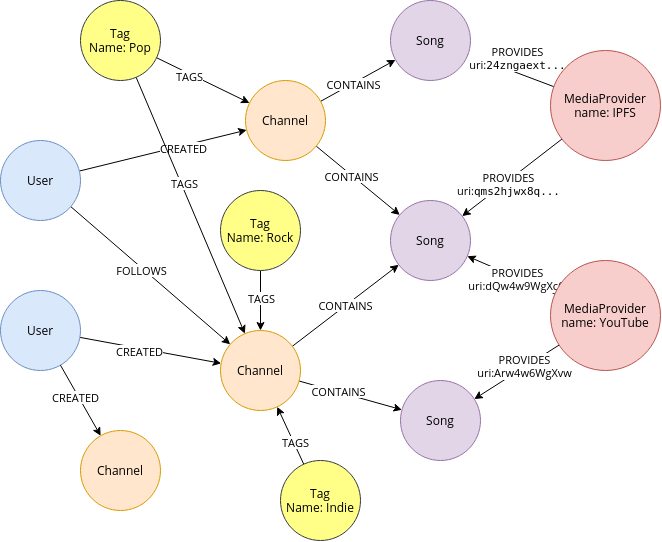

The diagram above was exported from draw.io. Its source (the exported page's mxGraphModel, read from the mxfile embedded in the PNG):
<mxGraphModel dx="1483" dy="1951" grid="1" gridSize="10" guides="1" tooltips="1" connect="1" arrows="1" fold="1" page="1" pageScale="1" pageWidth="850" pageHeight="1100" math="0" shadow="0">
  <root>
    <mxCell id="0" />
    <mxCell id="1" parent="0" />
    <mxCell id="RQcZxeEk-6QUXMhAzuLX-12" style="edgeStyle=none;rounded=1;sketch=0;orthogonalLoop=1;jettySize=auto;html=1;strokeColor=#000000;fontFamily=Open Sans;fontSource=https%3A%2F%2Ffonts.googleapis.com%2Fcss%3Ffamily%3DOpen%2BSans;" parent="1" source="RQcZxeEk-6QUXMhAzuLX-1" target="RQcZxeEk-6QUXMhAzuLX-3" edge="1">
      <mxGeometry relative="1" as="geometry" />
    </mxCell>
    <mxCell id="RQcZxeEk-6QUXMhAzuLX-30" value="&lt;div&gt;CREATED&lt;/div&gt;" style="edgeLabel;html=1;align=center;verticalAlign=middle;resizable=0;points=[];fontFamily=Open Sans;" parent="RQcZxeEk-6QUXMhAzuLX-12" vertex="1" connectable="0">
      <mxGeometry x="-0.1585" y="-3" relative="1" as="geometry">
        <mxPoint as="offset" />
      </mxGeometry>
    </mxCell>
    <mxCell id="RQcZxeEk-6QUXMhAzuLX-1" value="User" style="ellipse;whiteSpace=wrap;html=1;aspect=fixed;fontFamily=Open Sans;fontSource=https%3A%2F%2Ffonts.googleapis.com%2Fcss%3Ffamily%3DOpen%2BSans;fillColor=#dae8fc;strokeColor=#6c8ebf;" parent="1" vertex="1">
      <mxGeometry x="140" y="220" width="80" height="80" as="geometry" />
    </mxCell>
    <mxCell id="RQcZxeEk-6QUXMhAzuLX-11" style="rounded=1;sketch=0;orthogonalLoop=1;jettySize=auto;html=1;fontFamily=Open Sans;fontSource=https%3A%2F%2Ffonts.googleapis.com%2Fcss%3Ffamily%3DOpen%2BSans;" parent="1" source="RQcZxeEk-6QUXMhAzuLX-2" target="RQcZxeEk-6QUXMhAzuLX-3" edge="1">
      <mxGeometry relative="1" as="geometry" />
    </mxCell>
    <mxCell id="RQcZxeEk-6QUXMhAzuLX-29" value="&lt;div&gt;FOLLOWS&lt;/div&gt;" style="edgeLabel;html=1;align=center;verticalAlign=middle;resizable=0;points=[];fontFamily=Open Sans;" parent="RQcZxeEk-6QUXMhAzuLX-11" vertex="1" connectable="0">
      <mxGeometry x="-0.1048" y="-2" relative="1" as="geometry">
        <mxPoint as="offset" />
      </mxGeometry>
    </mxCell>
    <mxCell id="RQcZxeEk-6QUXMhAzuLX-14" style="edgeStyle=none;rounded=1;sketch=0;orthogonalLoop=1;jettySize=auto;html=1;strokeColor=#000000;fontFamily=Open Sans;fontSource=https%3A%2F%2Ffonts.googleapis.com%2Fcss%3Ffamily%3DOpen%2BSans;" parent="1" source="RQcZxeEk-6QUXMhAzuLX-2" target="RQcZxeEk-6QUXMhAzuLX-4" edge="1">
      <mxGeometry relative="1" as="geometry" />
    </mxCell>
    <mxCell id="RQcZxeEk-6QUXMhAzuLX-27" value="&lt;div&gt;CREATED&lt;/div&gt;" style="edgeLabel;html=1;align=center;verticalAlign=middle;resizable=0;points=[];fontFamily=Open Sans;" parent="RQcZxeEk-6QUXMhAzuLX-14" vertex="1" connectable="0">
      <mxGeometry x="0.2247" y="-2" relative="1" as="geometry">
        <mxPoint as="offset" />
      </mxGeometry>
    </mxCell>
    <mxCell id="RQcZxeEk-6QUXMhAzuLX-2" value="&lt;div&gt;User&lt;/div&gt;" style="ellipse;whiteSpace=wrap;html=1;aspect=fixed;fontFamily=Open Sans;fontSource=https%3A%2F%2Ffonts.googleapis.com%2Fcss%3Ffamily%3DOpen%2BSans;fillColor=#dae8fc;strokeColor=#6c8ebf;" parent="1" vertex="1">
      <mxGeometry x="140" y="70" width="80" height="80" as="geometry" />
    </mxCell>
    <mxCell id="RQcZxeEk-6QUXMhAzuLX-18" value="&lt;div&gt;CONTAINS&lt;/div&gt;" style="edgeStyle=none;rounded=1;sketch=0;orthogonalLoop=1;jettySize=auto;html=1;strokeColor=#000000;fontFamily=Open Sans;fontSource=https%3A%2F%2Ffonts.googleapis.com%2Fcss%3Ffamily%3DOpen%2BSans;" parent="1" source="RQcZxeEk-6QUXMhAzuLX-3" target="RQcZxeEk-6QUXMhAzuLX-9" edge="1">
      <mxGeometry relative="1" as="geometry" />
    </mxCell>
    <mxCell id="RQcZxeEk-6QUXMhAzuLX-19" style="edgeStyle=none;rounded=1;sketch=0;orthogonalLoop=1;jettySize=auto;html=1;strokeColor=#000000;fontFamily=Open Sans;fontSource=https%3A%2F%2Ffonts.googleapis.com%2Fcss%3Ffamily%3DOpen%2BSans;" parent="1" source="RQcZxeEk-6QUXMhAzuLX-3" target="RQcZxeEk-6QUXMhAzuLX-7" edge="1">
      <mxGeometry relative="1" as="geometry" />
    </mxCell>
    <mxCell id="RQcZxeEk-6QUXMhAzuLX-33" value="CONTAINS" style="edgeLabel;html=1;align=center;verticalAlign=middle;resizable=0;points=[];fontFamily=Open Sans;" parent="RQcZxeEk-6QUXMhAzuLX-19" vertex="1" connectable="0">
      <mxGeometry x="-0.2492" y="1" relative="1" as="geometry">
        <mxPoint as="offset" />
      </mxGeometry>
    </mxCell>
    <mxCell id="RQcZxeEk-6QUXMhAzuLX-3" value="&lt;div&gt;Channel&lt;/div&gt;" style="ellipse;whiteSpace=wrap;html=1;aspect=fixed;rounded=0;sketch=0;fontFamily=Open Sans;fontSource=https%3A%2F%2Ffonts.googleapis.com%2Fcss%3Ffamily%3DOpen%2BSans;fillColor=#ffe6cc;strokeColor=#d79b00;" parent="1" vertex="1">
      <mxGeometry x="360" y="260" width="80" height="80" as="geometry" />
    </mxCell>
    <mxCell id="RQcZxeEk-6QUXMhAzuLX-17" style="edgeStyle=none;rounded=1;sketch=0;orthogonalLoop=1;jettySize=auto;html=1;strokeColor=#000000;fontFamily=Open Sans;fontSource=https%3A%2F%2Ffonts.googleapis.com%2Fcss%3Ffamily%3DOpen%2BSans;" parent="1" source="RQcZxeEk-6QUXMhAzuLX-4" target="RQcZxeEk-6QUXMhAzuLX-8" edge="1">
      <mxGeometry relative="1" as="geometry" />
    </mxCell>
    <mxCell id="RQcZxeEk-6QUXMhAzuLX-31" value="CONTAINS" style="edgeLabel;html=1;align=center;verticalAlign=middle;resizable=0;points=[];fontFamily=Open Sans;" parent="RQcZxeEk-6QUXMhAzuLX-17" vertex="1" connectable="0">
      <mxGeometry x="-0.1222" relative="1" as="geometry">
        <mxPoint as="offset" />
      </mxGeometry>
    </mxCell>
    <mxCell id="RQcZxeEk-6QUXMhAzuLX-20" style="edgeStyle=none;rounded=1;sketch=0;orthogonalLoop=1;jettySize=auto;html=1;strokeColor=#000000;fontFamily=Open Sans;fontSource=https%3A%2F%2Ffonts.googleapis.com%2Fcss%3Ffamily%3DOpen%2BSans;" parent="1" source="RQcZxeEk-6QUXMhAzuLX-4" target="RQcZxeEk-6QUXMhAzuLX-9" edge="1">
      <mxGeometry relative="1" as="geometry" />
    </mxCell>
    <mxCell id="RQcZxeEk-6QUXMhAzuLX-32" value="CONTAINS" style="edgeLabel;html=1;align=center;verticalAlign=middle;resizable=0;points=[];fontFamily=Open Sans;" parent="RQcZxeEk-6QUXMhAzuLX-20" vertex="1" connectable="0">
      <mxGeometry x="-0.151" y="-1" relative="1" as="geometry">
        <mxPoint as="offset" />
      </mxGeometry>
    </mxCell>
    <mxCell id="RQcZxeEk-6QUXMhAzuLX-4" value="&lt;div&gt;Channel&lt;/div&gt;" style="ellipse;whiteSpace=wrap;html=1;aspect=fixed;rounded=0;sketch=0;fontFamily=Open Sans;fontSource=https%3A%2F%2Ffonts.googleapis.com%2Fcss%3Ffamily%3DOpen%2BSans;fillColor=#ffe6cc;strokeColor=#d79b00;" parent="1" vertex="1">
      <mxGeometry x="385" y="10" width="80" height="80" as="geometry" />
    </mxCell>
    <mxCell id="RQcZxeEk-6QUXMhAzuLX-37" style="edgeStyle=none;rounded=1;sketch=0;orthogonalLoop=1;jettySize=auto;html=1;strokeColor=#000000;fontFamily=Open Sans;fontSource=https%3A%2F%2Ffonts.googleapis.com%2Fcss%3Ffamily%3DOpen%2BSans;" parent="1" source="RQcZxeEk-6QUXMhAzuLX-5" target="RQcZxeEk-6QUXMhAzuLX-9" edge="1">
      <mxGeometry relative="1" as="geometry" />
    </mxCell>
    <mxCell id="RQcZxeEk-6QUXMhAzuLX-39" value="PROVIDES&lt;br&gt;uri:dQw4w9WgXcQ" style="edgeLabel;html=1;align=center;verticalAlign=middle;resizable=0;points=[];fontFamily=Open Sans;" parent="RQcZxeEk-6QUXMhAzuLX-37" vertex="1" connectable="0">
      <mxGeometry x="-0.1395" y="1" relative="1" as="geometry">
        <mxPoint as="offset" />
      </mxGeometry>
    </mxCell>
    <mxCell id="RQcZxeEk-6QUXMhAzuLX-38" style="edgeStyle=none;rounded=1;sketch=0;orthogonalLoop=1;jettySize=auto;html=1;strokeColor=#000000;fontFamily=Open Sans;fontSource=https%3A%2F%2Ffonts.googleapis.com%2Fcss%3Ffamily%3DOpen%2BSans;" parent="1" source="RQcZxeEk-6QUXMhAzuLX-5" target="RQcZxeEk-6QUXMhAzuLX-7" edge="1">
      <mxGeometry relative="1" as="geometry" />
    </mxCell>
    <mxCell id="RQcZxeEk-6QUXMhAzuLX-40" value="PROVIDES&lt;br&gt;uri:Arw4w6WgXvw" style="edgeLabel;html=1;align=center;verticalAlign=middle;resizable=0;points=[];fontFamily=Open Sans;" parent="RQcZxeEk-6QUXMhAzuLX-38" vertex="1" connectable="0">
      <mxGeometry x="-0.1055" y="3" relative="1" as="geometry">
        <mxPoint y="-5.259999999999997" as="offset" />
      </mxGeometry>
    </mxCell>
    <mxCell id="RQcZxeEk-6QUXMhAzuLX-5" value="MediaProvider&lt;br&gt;name: YouTube" style="ellipse;whiteSpace=wrap;html=1;aspect=fixed;rounded=0;sketch=0;fontFamily=Open Sans;fontSource=https%3A%2F%2Ffonts.googleapis.com%2Fcss%3Ffamily%3DOpen%2BSans;fillColor=#f8cecc;strokeColor=#b85450;" parent="1" vertex="1">
      <mxGeometry x="690" y="190" width="110" height="110" as="geometry" />
    </mxCell>
    <mxCell id="RQcZxeEk-6QUXMhAzuLX-35" style="edgeStyle=none;rounded=1;sketch=0;orthogonalLoop=1;jettySize=auto;html=1;strokeColor=#000000;fontFamily=Open Sans;fontSource=https%3A%2F%2Ffonts.googleapis.com%2Fcss%3Ffamily%3DOpen%2BSans;" parent="1" source="RQcZxeEk-6QUXMhAzuLX-6" target="RQcZxeEk-6QUXMhAzuLX-8" edge="1">
      <mxGeometry relative="1" as="geometry" />
    </mxCell>
    <mxCell id="RQcZxeEk-6QUXMhAzuLX-43" value="PROVIDES&lt;br&gt;uri:&lt;code&gt;24zngaext&lt;/code&gt;&lt;code&gt;...&lt;/code&gt;" style="edgeLabel;html=1;align=center;verticalAlign=middle;resizable=0;points=[];fontFamily=Open Sans;" parent="RQcZxeEk-6QUXMhAzuLX-35" vertex="1" connectable="0">
      <mxGeometry x="0.2512" y="1" relative="1" as="geometry">
        <mxPoint x="17.15" y="-9.99" as="offset" />
      </mxGeometry>
    </mxCell>
    <mxCell id="RQcZxeEk-6QUXMhAzuLX-36" style="edgeStyle=none;rounded=1;sketch=0;orthogonalLoop=1;jettySize=auto;html=1;strokeColor=#000000;fontFamily=Open Sans;fontSource=https%3A%2F%2Ffonts.googleapis.com%2Fcss%3Ffamily%3DOpen%2BSans;" parent="1" source="RQcZxeEk-6QUXMhAzuLX-6" target="RQcZxeEk-6QUXMhAzuLX-9" edge="1">
      <mxGeometry relative="1" as="geometry" />
    </mxCell>
    <mxCell id="RQcZxeEk-6QUXMhAzuLX-42" value="PROVIDES&lt;br&gt;uri:&lt;code&gt;qms2hjwx8q...&lt;/code&gt;" style="edgeLabel;html=1;align=center;verticalAlign=middle;resizable=0;points=[];fontFamily=Open Sans;" parent="RQcZxeEk-6QUXMhAzuLX-36" vertex="1" connectable="0">
      <mxGeometry x="0.1056" y="2" relative="1" as="geometry">
        <mxPoint as="offset" />
      </mxGeometry>
    </mxCell>
    <mxCell id="RQcZxeEk-6QUXMhAzuLX-6" value="MediaProvider&lt;br&gt;&lt;div&gt;name: IPFS&lt;/div&gt;" style="ellipse;whiteSpace=wrap;html=1;aspect=fixed;rounded=0;sketch=0;fontFamily=Open Sans;fontSource=https%3A%2F%2Ffonts.googleapis.com%2Fcss%3Ffamily%3DOpen%2BSans;fillColor=#f8cecc;strokeColor=#b85450;" parent="1" vertex="1">
      <mxGeometry x="690" y="-20" width="110" height="110" as="geometry" />
    </mxCell>
    <mxCell id="RQcZxeEk-6QUXMhAzuLX-7" value="&lt;div&gt;Song&lt;/div&gt;" style="ellipse;whiteSpace=wrap;html=1;aspect=fixed;rounded=0;sketch=0;fontFamily=Open Sans;fontSource=https%3A%2F%2Ffonts.googleapis.com%2Fcss%3Ffamily%3DOpen%2BSans;fillColor=#e1d5e7;strokeColor=#9673a6;" parent="1" vertex="1">
      <mxGeometry x="540" y="310" width="80" height="80" as="geometry" />
    </mxCell>
    <mxCell id="RQcZxeEk-6QUXMhAzuLX-8" value="&lt;div&gt;Song&lt;/div&gt;" style="ellipse;whiteSpace=wrap;html=1;aspect=fixed;rounded=0;sketch=0;fontFamily=Open Sans;fontSource=https%3A%2F%2Ffonts.googleapis.com%2Fcss%3Ffamily%3DOpen%2BSans;fillColor=#e1d5e7;strokeColor=#9673a6;" parent="1" vertex="1">
      <mxGeometry x="530" y="-70" width="80" height="80" as="geometry" />
    </mxCell>
    <mxCell id="RQcZxeEk-6QUXMhAzuLX-9" value="&lt;div&gt;Song&lt;/div&gt;" style="ellipse;whiteSpace=wrap;html=1;aspect=fixed;rounded=0;sketch=0;fontFamily=Open Sans;fontSource=https%3A%2F%2Ffonts.googleapis.com%2Fcss%3Ffamily%3DOpen%2BSans;fillColor=#e1d5e7;strokeColor=#9673a6;" parent="1" vertex="1">
      <mxGeometry x="530" y="130" width="80" height="80" as="geometry" />
    </mxCell>
    <mxCell id="AZXZKyJ7d1jHqlEesdV4-8" style="edgeStyle=none;rounded=0;orthogonalLoop=1;jettySize=auto;html=1;" parent="1" source="AZXZKyJ7d1jHqlEesdV4-1" target="RQcZxeEk-6QUXMhAzuLX-3" edge="1">
      <mxGeometry relative="1" as="geometry" />
    </mxCell>
    <mxCell id="AZXZKyJ7d1jHqlEesdV4-12" value="TAGS" style="edgeLabel;html=1;align=center;verticalAlign=middle;resizable=0;points=[];fontFamily=Open Sans;" parent="AZXZKyJ7d1jHqlEesdV4-8" vertex="1" connectable="0">
      <mxGeometry x="0.3645" y="-2" relative="1" as="geometry">
        <mxPoint x="7.02" y="16.91" as="offset" />
      </mxGeometry>
    </mxCell>
    <mxCell id="AZXZKyJ7d1jHqlEesdV4-1" value="&lt;div&gt;Tag&lt;/div&gt;&lt;div&gt;Name: Indie&lt;br&gt;&lt;/div&gt;" style="ellipse;whiteSpace=wrap;html=1;aspect=fixed;rounded=0;sketch=0;fontFamily=Open Sans;fontSource=https%3A%2F%2Ffonts.googleapis.com%2Fcss%3Ffamily%3DOpen%2BSans;fillColor=#ffff88;strokeColor=#36393d;" parent="1" vertex="1">
      <mxGeometry x="420" y="390" width="80" height="80" as="geometry" />
    </mxCell>
    <mxCell id="AZXZKyJ7d1jHqlEesdV4-7" style="rounded=0;orthogonalLoop=1;jettySize=auto;html=1;" parent="1" source="AZXZKyJ7d1jHqlEesdV4-2" target="RQcZxeEk-6QUXMhAzuLX-3" edge="1">
      <mxGeometry relative="1" as="geometry" />
    </mxCell>
    <mxCell id="AZXZKyJ7d1jHqlEesdV4-11" value="&lt;div&gt;TAGS&lt;/div&gt;" style="edgeLabel;html=1;align=center;verticalAlign=middle;resizable=0;points=[];fontFamily=Open Sans;" parent="AZXZKyJ7d1jHqlEesdV4-7" vertex="1" connectable="0">
      <mxGeometry x="-0.114" relative="1" as="geometry">
        <mxPoint as="offset" />
      </mxGeometry>
    </mxCell>
    <mxCell id="AZXZKyJ7d1jHqlEesdV4-2" value="&lt;div&gt;Tag&lt;/div&gt;&lt;div&gt;Name: Rock&lt;br&gt;&lt;/div&gt;" style="ellipse;whiteSpace=wrap;html=1;aspect=fixed;rounded=0;sketch=0;fontFamily=Open Sans;fontSource=https%3A%2F%2Ffonts.googleapis.com%2Fcss%3Ffamily%3DOpen%2BSans;fillColor=#ffff88;strokeColor=#36393d;" parent="1" vertex="1">
      <mxGeometry x="360" y="120" width="80" height="80" as="geometry" />
    </mxCell>
    <mxCell id="AZXZKyJ7d1jHqlEesdV4-9" style="edgeStyle=none;rounded=0;orthogonalLoop=1;jettySize=auto;html=1;" parent="1" source="AZXZKyJ7d1jHqlEesdV4-3" target="RQcZxeEk-6QUXMhAzuLX-4" edge="1">
      <mxGeometry relative="1" as="geometry" />
    </mxCell>
    <mxCell id="AZXZKyJ7d1jHqlEesdV4-10" value="TAGS" style="edgeLabel;html=1;align=center;verticalAlign=middle;resizable=0;points=[];fontFamily=Open Sans;fontSource=https%3A%2F%2Ffonts.googleapis.com%2Fcss%3Ffamily%3DOpen%2BSans;" parent="AZXZKyJ7d1jHqlEesdV4-9" vertex="1" connectable="0">
      <mxGeometry x="-0.269" y="-2" relative="1" as="geometry">
        <mxPoint as="offset" />
      </mxGeometry>
    </mxCell>
    <mxCell id="toWouTxvIUPzAk-DCmNO-12" style="rounded=0;orthogonalLoop=1;jettySize=auto;html=1;" edge="1" parent="1" source="AZXZKyJ7d1jHqlEesdV4-3" target="RQcZxeEk-6QUXMhAzuLX-3">
      <mxGeometry relative="1" as="geometry" />
    </mxCell>
    <mxCell id="toWouTxvIUPzAk-DCmNO-13" value="&lt;font data-font-src=&quot;https://fonts.googleapis.com/css?family=Open+Sans&quot; face=&quot;Open Sans&quot;&gt;TAGS&lt;/font&gt;" style="edgeLabel;html=1;align=center;verticalAlign=middle;resizable=0;points=[];" vertex="1" connectable="0" parent="toWouTxvIUPzAk-DCmNO-12">
      <mxGeometry x="-0.1818" y="3" relative="1" as="geometry">
        <mxPoint y="1" as="offset" />
      </mxGeometry>
    </mxCell>
    <mxCell id="AZXZKyJ7d1jHqlEesdV4-3" value="&lt;div&gt;Tag&lt;/div&gt;&lt;div&gt;Name: Pop&lt;/div&gt;" style="ellipse;whiteSpace=wrap;html=1;aspect=fixed;rounded=0;sketch=0;fontFamily=Open Sans;fontSource=https%3A%2F%2Ffonts.googleapis.com%2Fcss%3Ffamily%3DOpen%2BSans;fillColor=#ffff88;strokeColor=#36393d;" parent="1" vertex="1">
      <mxGeometry x="220" y="-70" width="80" height="80" as="geometry" />
    </mxCell>
    <mxCell id="toWouTxvIUPzAk-DCmNO-1" style="edgeStyle=orthogonalEdgeStyle;rounded=0;orthogonalLoop=1;jettySize=auto;html=1;exitX=0.5;exitY=1;exitDx=0;exitDy=0;" edge="1" parent="1" source="RQcZxeEk-6QUXMhAzuLX-4" target="RQcZxeEk-6QUXMhAzuLX-4">
      <mxGeometry relative="1" as="geometry" />
    </mxCell>
    <mxCell id="toWouTxvIUPzAk-DCmNO-14" value="&lt;div&gt;Channel&lt;/div&gt;" style="ellipse;whiteSpace=wrap;html=1;aspect=fixed;rounded=0;sketch=0;fontFamily=Open Sans;fontSource=https%3A%2F%2Ffonts.googleapis.com%2Fcss%3Ffamily%3DOpen%2BSans;fillColor=#ffe6cc;strokeColor=#d79b00;" vertex="1" parent="1">
      <mxGeometry x="220" y="360" width="80" height="80" as="geometry" />
    </mxCell>
    <mxCell id="toWouTxvIUPzAk-DCmNO-16" style="edgeStyle=none;rounded=1;sketch=0;orthogonalLoop=1;jettySize=auto;html=1;strokeColor=#000000;fontFamily=Open Sans;fontSource=https%3A%2F%2Ffonts.googleapis.com%2Fcss%3Ffamily%3DOpen%2BSans;" edge="1" parent="1" source="RQcZxeEk-6QUXMhAzuLX-1" target="toWouTxvIUPzAk-DCmNO-14">
      <mxGeometry relative="1" as="geometry">
        <mxPoint x="229.9685430675313" y="318.4139467036689" as="sourcePoint" />
        <mxPoint x="370.04125839159065" y="311.8163064367459" as="targetPoint" />
      </mxGeometry>
    </mxCell>
    <mxCell id="toWouTxvIUPzAk-DCmNO-17" value="&lt;div&gt;CREATED&lt;/div&gt;" style="edgeLabel;html=1;align=center;verticalAlign=middle;resizable=0;points=[];fontFamily=Open Sans;" vertex="1" connectable="0" parent="toWouTxvIUPzAk-DCmNO-16">
      <mxGeometry x="-0.1585" y="-3" relative="1" as="geometry">
        <mxPoint as="offset" />
      </mxGeometry>
    </mxCell>
  </root>
</mxGraphModel>